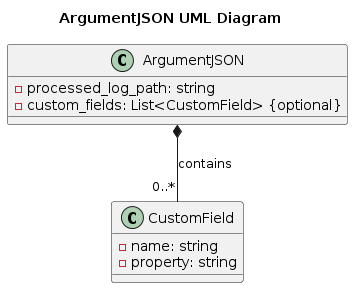

The diagram above was rendered by PlantUML. Its source (embedded in the PNG):
@startuml
title ArgumentJSON UML Diagram

class ArgumentJSON {
    - processed_log_path: string
    - custom_fields: List<CustomField> {optional}
}

class CustomField {
    - name: string
    - property: string
}

ArgumentJSON *-- "0..*" CustomField : contains
@enduml